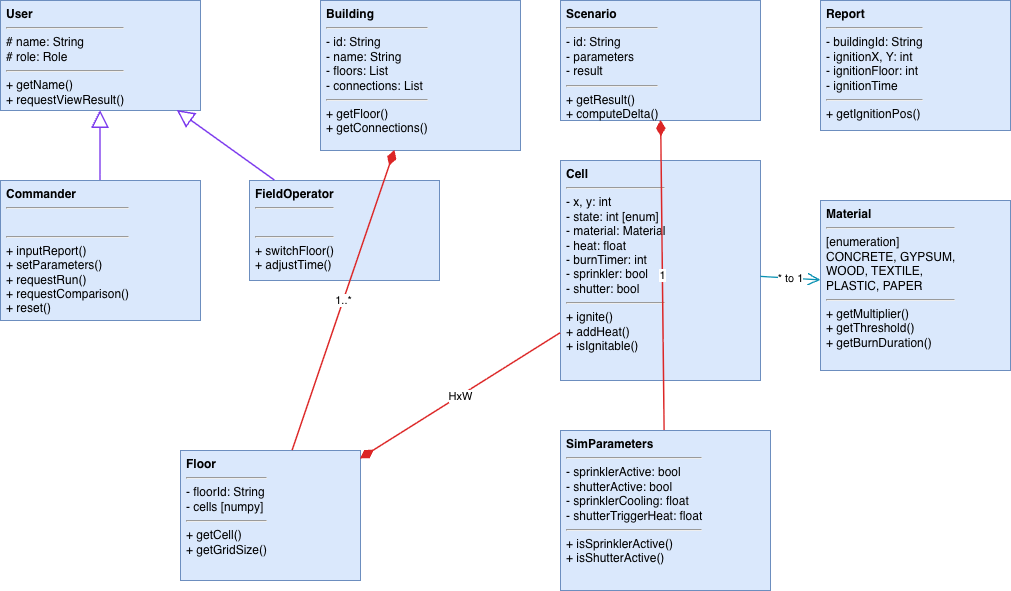

The diagram above was exported from draw.io. Its source (the exported page's mxGraphModel, read from the mxfile embedded in the PNG):
<mxGraphModel dx="1542" dy="838" grid="1" gridSize="10" guides="1" tooltips="1" connect="1" arrows="1" fold="1" page="1" pageScale="1" pageWidth="827" pageHeight="1169" math="0" shadow="0">
  <root>
    <mxCell id="0" />
    <mxCell id="1" parent="0" />
    <mxCell id="taHSxha9HcnLQ8OkXQNu-1" parent="1" style="rounded=0;whiteSpace=wrap;html=1;fillColor=#dae8fc;strokeColor=#6c8ebf;verticalAlign=top;align=left;spacingLeft=4;" value="&lt;b&gt;User&lt;/b&gt;&lt;hr/&gt;# name: String&lt;br/&gt;# role: Role&lt;hr/&gt;+ getName()&lt;br/&gt;+ requestViewResult()" vertex="1">
      <mxGeometry height="110" width="200" x="70" y="80" as="geometry" />
    </mxCell>
    <mxCell id="taHSxha9HcnLQ8OkXQNu-2" parent="1" style="rounded=0;whiteSpace=wrap;html=1;fillColor=#dae8fc;strokeColor=#6c8ebf;verticalAlign=top;align=left;spacingLeft=4;" value="&lt;b&gt;Commander&lt;/b&gt;&lt;hr/&gt;&amp;nbsp;&lt;hr/&gt;+ inputReport()&lt;br/&gt;+ setParameters()&lt;br/&gt;+ requestRun()&lt;br/&gt;+ requestComparison()&lt;br/&gt;+ reset()" vertex="1">
      <mxGeometry height="140" width="200" x="70" y="260" as="geometry" />
    </mxCell>
    <mxCell id="taHSxha9HcnLQ8OkXQNu-3" parent="1" style="rounded=0;whiteSpace=wrap;html=1;fillColor=#dae8fc;strokeColor=#6c8ebf;verticalAlign=top;align=left;spacingLeft=4;" value="&lt;b&gt;FieldOperator&lt;/b&gt;&lt;hr/&gt;&amp;nbsp;&lt;hr/&gt;+ switchFloor()&lt;br/&gt;+ adjustTime()" vertex="1">
      <mxGeometry height="100" width="190" x="319" y="260" as="geometry" />
    </mxCell>
    <mxCell id="taHSxha9HcnLQ8OkXQNu-4" parent="1" style="rounded=0;whiteSpace=wrap;html=1;fillColor=#dae8fc;strokeColor=#6c8ebf;verticalAlign=top;align=left;spacingLeft=4;" value="&lt;b&gt;Building&lt;/b&gt;&lt;hr/&gt;- id: String&lt;br/&gt;- name: String&lt;br/&gt;- floors: List&lt;br/&gt;- connections: List&lt;hr/&gt;+ getFloor()&lt;br/&gt;+ getConnections()" vertex="1">
      <mxGeometry height="150" width="200" x="390" y="80" as="geometry" />
    </mxCell>
    <mxCell id="taHSxha9HcnLQ8OkXQNu-5" parent="1" style="rounded=0;whiteSpace=wrap;html=1;fillColor=#dae8fc;strokeColor=#6c8ebf;verticalAlign=top;align=left;spacingLeft=4;" value="&lt;b&gt;Floor&lt;/b&gt;&lt;hr/&gt;- floorId: String&lt;br/&gt;- cells [numpy]&lt;hr/&gt;+ getCell()&lt;br/&gt;+ getGridSize()" vertex="1">
      <mxGeometry height="130" width="180" x="250" y="530" as="geometry" />
    </mxCell>
    <mxCell id="taHSxha9HcnLQ8OkXQNu-6" parent="1" style="rounded=0;whiteSpace=wrap;html=1;fillColor=#dae8fc;strokeColor=#6c8ebf;verticalAlign=top;align=left;spacingLeft=4;" value="&lt;b&gt;Cell&lt;/b&gt;&lt;hr/&gt;- x, y: int&lt;br/&gt;- state: int [enum]&lt;br/&gt;- material: Material&lt;br/&gt;- heat: float&lt;br/&gt;- burnTimer: int&lt;br/&gt;- sprinkler: bool&lt;br/&gt;- shutter: bool&lt;hr/&gt;+ ignite()&lt;br/&gt;+ addHeat()&lt;br/&gt;+ isIgnitable()" vertex="1">
      <mxGeometry height="220" width="200" x="630" y="240" as="geometry" />
    </mxCell>
    <mxCell id="taHSxha9HcnLQ8OkXQNu-7" parent="1" style="rounded=0;whiteSpace=wrap;html=1;fillColor=#dae8fc;strokeColor=#6c8ebf;verticalAlign=top;align=left;spacingLeft=4;" value="&lt;b&gt;Material&lt;/b&gt;&lt;hr/&gt;[enumeration]&lt;br/&gt;CONCRETE, GYPSUM,&lt;br/&gt;WOOD, TEXTILE,&lt;br/&gt;PLASTIC, PAPER&lt;hr/&gt;+ getMultiplier()&lt;br/&gt;+ getThreshold()&lt;br/&gt;+ getBurnDuration()" vertex="1">
      <mxGeometry height="170" width="190" x="890" y="280" as="geometry" />
    </mxCell>
    <mxCell id="taHSxha9HcnLQ8OkXQNu-8" parent="1" style="rounded=0;whiteSpace=wrap;html=1;fillColor=#dae8fc;strokeColor=#6c8ebf;verticalAlign=top;align=left;spacingLeft=4;" value="&lt;b&gt;Report&lt;/b&gt;&lt;hr/&gt;- buildingId: String&lt;br/&gt;- ignitionX, Y: int&lt;br/&gt;- ignitionFloor: int&lt;br/&gt;- ignitionTime&lt;hr/&gt;+ getIgnitionPos()" vertex="1">
      <mxGeometry height="130" width="190" x="890" y="80" as="geometry" />
    </mxCell>
    <mxCell id="taHSxha9HcnLQ8OkXQNu-9" parent="1" style="rounded=0;whiteSpace=wrap;html=1;fillColor=#dae8fc;strokeColor=#6c8ebf;verticalAlign=top;align=left;spacingLeft=4;" value="&lt;b&gt;Scenario&lt;/b&gt;&lt;hr/&gt;- id: String&lt;br/&gt;- parameters&lt;br/&gt;- result&lt;hr/&gt;+ getResult()&lt;br/&gt;+ computeDelta()" vertex="1">
      <mxGeometry height="120" width="200" x="630" y="80" as="geometry" />
    </mxCell>
    <mxCell id="taHSxha9HcnLQ8OkXQNu-10" parent="1" style="rounded=0;whiteSpace=wrap;html=1;fillColor=#dae8fc;strokeColor=#6c8ebf;verticalAlign=top;align=left;spacingLeft=4;" value="&lt;b&gt;SimParameters&lt;/b&gt;&lt;hr/&gt;- sprinklerActive: bool&lt;br/&gt;- shutterActive: bool&lt;br/&gt;- sprinklerCooling: float&lt;br/&gt;- shutterTriggerHeat: float&lt;hr/&gt;+ isSprinklerActive()&lt;br/&gt;+ isShutterActive()" vertex="1">
      <mxGeometry height="160" width="210" x="630" y="510" as="geometry" />
    </mxCell>
    <mxCell id="taHSxha9HcnLQ8OkXQNu-11" edge="1" parent="1" source="taHSxha9HcnLQ8OkXQNu-2" style="endArrow=block;endFill=0;endSize=14;html=1;strokeColor=#7c3aed;strokeWidth=1.5;" target="taHSxha9HcnLQ8OkXQNu-1" value="">
      <mxGeometry relative="1" as="geometry" />
    </mxCell>
    <mxCell id="taHSxha9HcnLQ8OkXQNu-12" edge="1" parent="1" source="taHSxha9HcnLQ8OkXQNu-3" style="endArrow=block;endFill=0;endSize=14;html=1;strokeColor=#7c3aed;strokeWidth=1.5;" target="taHSxha9HcnLQ8OkXQNu-1" value="">
      <mxGeometry relative="1" as="geometry" />
    </mxCell>
    <mxCell id="taHSxha9HcnLQ8OkXQNu-13" edge="1" parent="1" source="taHSxha9HcnLQ8OkXQNu-4" style="startArrow=diamondThin;startFill=1;startSize=12;endArrow=none;html=1;strokeColor=#dc2626;strokeWidth=1.5;" target="taHSxha9HcnLQ8OkXQNu-5" value="1..*">
      <mxGeometry relative="1" as="geometry" />
    </mxCell>
    <mxCell id="taHSxha9HcnLQ8OkXQNu-14" edge="1" parent="1" source="taHSxha9HcnLQ8OkXQNu-5" style="startArrow=diamondThin;startFill=1;startSize=12;endArrow=none;html=1;strokeColor=#dc2626;strokeWidth=1.5;" target="taHSxha9HcnLQ8OkXQNu-6" value="HxW">
      <mxGeometry relative="1" as="geometry" />
    </mxCell>
    <mxCell id="taHSxha9HcnLQ8OkXQNu-15" edge="1" parent="1" source="taHSxha9HcnLQ8OkXQNu-6" style="endArrow=open;endSize=10;html=1;strokeColor=#0891b2;strokeWidth=1.3;" target="taHSxha9HcnLQ8OkXQNu-7" value="* to 1">
      <mxGeometry relative="1" as="geometry" />
    </mxCell>
    <mxCell id="taHSxha9HcnLQ8OkXQNu-16" edge="1" parent="1" source="taHSxha9HcnLQ8OkXQNu-9" style="startArrow=diamondThin;startFill=1;startSize=12;endArrow=none;html=1;strokeColor=#dc2626;strokeWidth=1.5;" target="taHSxha9HcnLQ8OkXQNu-10" value="1">
      <mxGeometry relative="1" as="geometry" />
    </mxCell>
  </root>
</mxGraphModel>